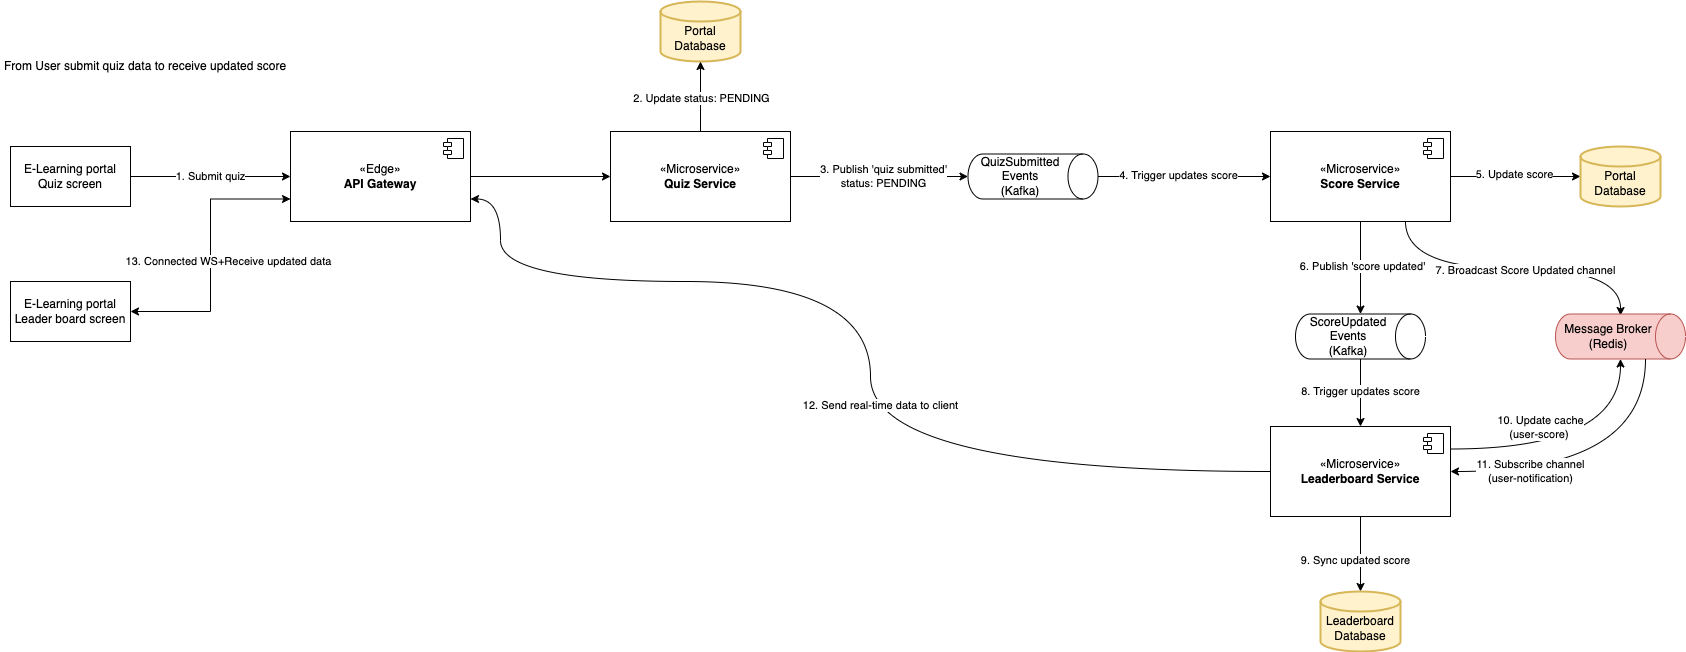

The diagram above was exported from draw.io. Its source (the exported page's mxGraphModel, read from the mxfile embedded in the PNG):
<mxGraphModel dx="1518" dy="415" grid="1" gridSize="10" guides="1" tooltips="1" connect="1" arrows="1" fold="1" page="1" pageScale="1" pageWidth="850" pageHeight="1100" math="0" shadow="0">
  <root>
    <mxCell id="0" />
    <mxCell id="1" parent="0" />
    <mxCell id="n3oPWwQkZsnkRs2rCQL--1" value="«Microservice»&lt;br&gt;&lt;b&gt;Quiz Service&lt;/b&gt;" style="html=1;dropTarget=0;whiteSpace=wrap;" vertex="1" parent="1">
      <mxGeometry x="390" y="1120" width="180" height="90" as="geometry" />
    </mxCell>
    <mxCell id="n3oPWwQkZsnkRs2rCQL--2" value="" style="shape=module;jettyWidth=8;jettyHeight=4;" vertex="1" parent="n3oPWwQkZsnkRs2rCQL--1">
      <mxGeometry x="1" width="20" height="20" relative="1" as="geometry">
        <mxPoint x="-27" y="7" as="offset" />
      </mxGeometry>
    </mxCell>
    <mxCell id="n3oPWwQkZsnkRs2rCQL--26" style="edgeStyle=orthogonalEdgeStyle;rounded=0;orthogonalLoop=1;jettySize=auto;html=1;curved=1;" edge="1" parent="1" source="n3oPWwQkZsnkRs2rCQL--3" target="n3oPWwQkZsnkRs2rCQL--25">
      <mxGeometry relative="1" as="geometry" />
    </mxCell>
    <mxCell id="n3oPWwQkZsnkRs2rCQL--27" value="5. Update score" style="edgeLabel;html=1;align=center;verticalAlign=middle;resizable=0;points=[];" vertex="1" connectable="0" parent="n3oPWwQkZsnkRs2rCQL--26">
      <mxGeometry x="-0.0222" y="2" relative="1" as="geometry">
        <mxPoint as="offset" />
      </mxGeometry>
    </mxCell>
    <mxCell id="ZgqByTRBHjRg0vKB2SKe-1" style="edgeStyle=orthogonalEdgeStyle;rounded=0;orthogonalLoop=1;jettySize=auto;html=1;exitX=0.75;exitY=1;exitDx=0;exitDy=0;elbow=vertical;curved=1;" edge="1" parent="1" source="n3oPWwQkZsnkRs2rCQL--3">
      <mxGeometry relative="1" as="geometry">
        <mxPoint x="1400" y="1304" as="targetPoint" />
      </mxGeometry>
    </mxCell>
    <mxCell id="WNMO4DyWmWo1-BGL4MT6-1" value="7. Broadcast Score Updated channel" style="edgeLabel;html=1;align=center;verticalAlign=middle;resizable=0;points=[];" vertex="1" connectable="0" parent="ZgqByTRBHjRg0vKB2SKe-1">
      <mxGeometry x="0.0686" y="-2" relative="1" as="geometry">
        <mxPoint x="1" as="offset" />
      </mxGeometry>
    </mxCell>
    <mxCell id="n3oPWwQkZsnkRs2rCQL--3" value="«Microservice»&lt;br&gt;&lt;b&gt;Score Service&lt;/b&gt;" style="html=1;dropTarget=0;whiteSpace=wrap;" vertex="1" parent="1">
      <mxGeometry x="1050" y="1120" width="180" height="90" as="geometry" />
    </mxCell>
    <mxCell id="n3oPWwQkZsnkRs2rCQL--4" value="" style="shape=module;jettyWidth=8;jettyHeight=4;" vertex="1" parent="n3oPWwQkZsnkRs2rCQL--3">
      <mxGeometry x="1" width="20" height="20" relative="1" as="geometry">
        <mxPoint x="-27" y="7" as="offset" />
      </mxGeometry>
    </mxCell>
    <mxCell id="n3oPWwQkZsnkRs2rCQL--5" value="" style="rounded=0;orthogonalLoop=1;jettySize=auto;html=1;" edge="1" parent="1" source="n3oPWwQkZsnkRs2rCQL--6" target="n3oPWwQkZsnkRs2rCQL--1">
      <mxGeometry relative="1" as="geometry" />
    </mxCell>
    <mxCell id="n3oPWwQkZsnkRs2rCQL--6" value="«Edge»&lt;br&gt;&lt;b&gt;API Gateway&lt;/b&gt;" style="html=1;dropTarget=0;whiteSpace=wrap;" vertex="1" parent="1">
      <mxGeometry x="70" y="1120" width="180" height="90" as="geometry" />
    </mxCell>
    <mxCell id="n3oPWwQkZsnkRs2rCQL--7" value="" style="shape=module;jettyWidth=8;jettyHeight=4;" vertex="1" parent="n3oPWwQkZsnkRs2rCQL--6">
      <mxGeometry x="1" width="20" height="20" relative="1" as="geometry">
        <mxPoint x="-27" y="7" as="offset" />
      </mxGeometry>
    </mxCell>
    <mxCell id="QdbFOiC3nVTN4ML9ESNf-3" style="edgeStyle=orthogonalEdgeStyle;rounded=0;orthogonalLoop=1;jettySize=auto;html=1;entryX=1;entryY=0.75;entryDx=0;entryDy=0;curved=1;" edge="1" parent="1" source="n3oPWwQkZsnkRs2rCQL--9" target="n3oPWwQkZsnkRs2rCQL--6">
      <mxGeometry relative="1" as="geometry">
        <Array as="points">
          <mxPoint x="650" y="1460" />
          <mxPoint x="650" y="1270" />
          <mxPoint x="280" y="1270" />
          <mxPoint x="280" y="1188" />
        </Array>
      </mxGeometry>
    </mxCell>
    <mxCell id="2T12XBYGmrrfMJaZj3na-2" value="12. Send real-time data to client" style="edgeLabel;html=1;align=center;verticalAlign=middle;resizable=0;points=[];" vertex="1" connectable="0" parent="QdbFOiC3nVTN4ML9ESNf-3">
      <mxGeometry x="-0.131" y="-10" relative="1" as="geometry">
        <mxPoint as="offset" />
      </mxGeometry>
    </mxCell>
    <mxCell id="n3oPWwQkZsnkRs2rCQL--9" value="«Microservice»&lt;br&gt;&lt;b&gt;Leaderboard Service&lt;/b&gt;" style="html=1;dropTarget=0;whiteSpace=wrap;" vertex="1" parent="1">
      <mxGeometry x="1050" y="1415" width="180" height="90" as="geometry" />
    </mxCell>
    <mxCell id="n3oPWwQkZsnkRs2rCQL--10" value="" style="shape=module;jettyWidth=8;jettyHeight=4;" vertex="1" parent="n3oPWwQkZsnkRs2rCQL--9">
      <mxGeometry x="1" width="20" height="20" relative="1" as="geometry">
        <mxPoint x="-27" y="7" as="offset" />
      </mxGeometry>
    </mxCell>
    <mxCell id="n3oPWwQkZsnkRs2rCQL--22" style="rounded=0;orthogonalLoop=1;jettySize=auto;html=1;" edge="1" parent="1" source="n3oPWwQkZsnkRs2rCQL--11" target="n3oPWwQkZsnkRs2rCQL--3">
      <mxGeometry relative="1" as="geometry" />
    </mxCell>
    <mxCell id="n3oPWwQkZsnkRs2rCQL--23" value="4. Trigger updates score" style="edgeLabel;html=1;align=center;verticalAlign=middle;resizable=0;points=[];" vertex="1" connectable="0" parent="n3oPWwQkZsnkRs2rCQL--22">
      <mxGeometry x="-0.0701" y="1" relative="1" as="geometry">
        <mxPoint as="offset" />
      </mxGeometry>
    </mxCell>
    <mxCell id="n3oPWwQkZsnkRs2rCQL--11" value="QuizSubmitted Events&lt;div&gt;(Kafka)&lt;/div&gt;" style="shape=cylinder3;whiteSpace=wrap;html=1;boundedLbl=1;backgroundOutline=1;size=15;rotation=90;horizontal=0;" vertex="1" parent="1">
      <mxGeometry x="790" y="1100" width="45" height="130" as="geometry" />
    </mxCell>
    <mxCell id="n3oPWwQkZsnkRs2rCQL--12" style="edgeStyle=orthogonalEdgeStyle;rounded=0;orthogonalLoop=1;jettySize=auto;html=1;entryX=0.5;entryY=1;entryDx=0;entryDy=0;entryPerimeter=0;curved=1;" edge="1" parent="1" source="n3oPWwQkZsnkRs2rCQL--1" target="n3oPWwQkZsnkRs2rCQL--11">
      <mxGeometry relative="1" as="geometry" />
    </mxCell>
    <mxCell id="n3oPWwQkZsnkRs2rCQL--21" value="3. Publish 'quiz submitted'&lt;div&gt;status: PENDING&lt;/div&gt;" style="edgeLabel;html=1;align=center;verticalAlign=middle;resizable=0;points=[];" vertex="1" connectable="0" parent="n3oPWwQkZsnkRs2rCQL--12">
      <mxGeometry x="-0.4692" relative="1" as="geometry">
        <mxPoint x="46" as="offset" />
      </mxGeometry>
    </mxCell>
    <mxCell id="n3oPWwQkZsnkRs2rCQL--25" value="&lt;div&gt;&lt;br&gt;&lt;/div&gt;Portal Database" style="strokeWidth=2;html=1;shape=mxgraph.flowchart.database;whiteSpace=wrap;fillColor=#fff2cc;strokeColor=#d6b656;" vertex="1" parent="1">
      <mxGeometry x="1360" y="1135" width="80" height="60" as="geometry" />
    </mxCell>
    <mxCell id="ZvsoEC8t2IYCgaqz5Bn3-3" style="rounded=0;orthogonalLoop=1;jettySize=auto;html=1;entryX=0.5;entryY=0;entryDx=0;entryDy=0;exitX=1;exitY=0.5;exitDx=0;exitDy=0;exitPerimeter=0;" edge="1" parent="1" source="n3oPWwQkZsnkRs2rCQL--28" target="n3oPWwQkZsnkRs2rCQL--9">
      <mxGeometry relative="1" as="geometry">
        <mxPoint x="877.5" y="1345" as="sourcePoint" />
        <mxPoint x="680" y="1395" as="targetPoint" />
      </mxGeometry>
    </mxCell>
    <mxCell id="JdceAh3AWguFd8ZZtuTr-1" value="8. Trigger updates score" style="edgeLabel;html=1;align=center;verticalAlign=middle;resizable=0;points=[];" vertex="1" connectable="0" parent="ZvsoEC8t2IYCgaqz5Bn3-3">
      <mxGeometry x="-0.037" relative="1" as="geometry">
        <mxPoint as="offset" />
      </mxGeometry>
    </mxCell>
    <mxCell id="n3oPWwQkZsnkRs2rCQL--28" value="ScoreUpdated Events&lt;div&gt;(Kafka)&lt;br&gt;&lt;/div&gt;" style="shape=cylinder3;whiteSpace=wrap;html=1;boundedLbl=1;backgroundOutline=1;size=15;rotation=90;horizontal=0;" vertex="1" parent="1">
      <mxGeometry x="1117.5" y="1260" width="45" height="130" as="geometry" />
    </mxCell>
    <mxCell id="n3oPWwQkZsnkRs2rCQL--29" style="rounded=0;orthogonalLoop=1;jettySize=auto;html=1;exitX=0.5;exitY=1;exitDx=0;exitDy=0;entryX=0;entryY=0.5;entryDx=0;entryDy=0;entryPerimeter=0;" edge="1" parent="1" source="n3oPWwQkZsnkRs2rCQL--3" target="n3oPWwQkZsnkRs2rCQL--28">
      <mxGeometry relative="1" as="geometry" />
    </mxCell>
    <mxCell id="ZvsoEC8t2IYCgaqz5Bn3-5" value="6. Publish 'score updated'" style="edgeLabel;html=1;align=center;verticalAlign=middle;resizable=0;points=[];" vertex="1" connectable="0" parent="n3oPWwQkZsnkRs2rCQL--29">
      <mxGeometry x="-0.0229" y="2" relative="1" as="geometry">
        <mxPoint as="offset" />
      </mxGeometry>
    </mxCell>
    <mxCell id="n3oPWwQkZsnkRs2rCQL--32" style="rounded=0;orthogonalLoop=1;jettySize=auto;html=1;entryX=0.5;entryY=0;entryDx=0;entryDy=0;entryPerimeter=0;" edge="1" parent="1" source="n3oPWwQkZsnkRs2rCQL--9" target="2benT3vYVJ2BsqMbOEj4-1">
      <mxGeometry relative="1" as="geometry">
        <mxPoint x="1280" y="1557.5" as="targetPoint" />
      </mxGeometry>
    </mxCell>
    <mxCell id="n3oPWwQkZsnkRs2rCQL--33" value="9. Sync updated score" style="edgeLabel;html=1;align=center;verticalAlign=middle;resizable=0;points=[];" vertex="1" connectable="0" parent="n3oPWwQkZsnkRs2rCQL--32">
      <mxGeometry x="-0.0194" y="-1" relative="1" as="geometry">
        <mxPoint x="-4" y="7" as="offset" />
      </mxGeometry>
    </mxCell>
    <mxCell id="n3oPWwQkZsnkRs2rCQL--38" value="&lt;div&gt;&lt;br&gt;&lt;/div&gt;Portal Database" style="strokeWidth=2;html=1;shape=mxgraph.flowchart.database;whiteSpace=wrap;fillColor=#fff2cc;strokeColor=#d6b656;" vertex="1" parent="1">
      <mxGeometry x="440" y="990" width="80" height="60" as="geometry" />
    </mxCell>
    <mxCell id="n3oPWwQkZsnkRs2rCQL--39" style="rounded=0;orthogonalLoop=1;jettySize=auto;html=1;entryX=0.5;entryY=1;entryDx=0;entryDy=0;entryPerimeter=0;" edge="1" parent="1" source="n3oPWwQkZsnkRs2rCQL--1" target="n3oPWwQkZsnkRs2rCQL--38">
      <mxGeometry relative="1" as="geometry" />
    </mxCell>
    <mxCell id="n3oPWwQkZsnkRs2rCQL--40" value="2. Update status: PENDING" style="edgeLabel;html=1;align=center;verticalAlign=middle;resizable=0;points=[];" vertex="1" connectable="0" parent="n3oPWwQkZsnkRs2rCQL--39">
      <mxGeometry x="-0.0571" y="-1" relative="1" as="geometry">
        <mxPoint as="offset" />
      </mxGeometry>
    </mxCell>
    <mxCell id="2benT3vYVJ2BsqMbOEj4-1" value="&lt;div&gt;&lt;br&gt;&lt;/div&gt;Leaderboard Database" style="strokeWidth=2;html=1;shape=mxgraph.flowchart.database;whiteSpace=wrap;fillColor=#fff2cc;strokeColor=#d6b656;" vertex="1" parent="1">
      <mxGeometry x="1100" y="1580" width="80" height="60" as="geometry" />
    </mxCell>
    <mxCell id="ZvsoEC8t2IYCgaqz5Bn3-1" value="From User submit quiz data to receive updated score" style="text;html=1;align=center;verticalAlign=middle;whiteSpace=wrap;rounded=0;" vertex="1" parent="1">
      <mxGeometry x="-220" y="1040" width="290" height="30" as="geometry" />
    </mxCell>
    <mxCell id="ZvsoEC8t2IYCgaqz5Bn3-10" value="&lt;meta charset=&quot;utf-8&quot;&gt;&lt;span style=&quot;color: rgb(0, 0, 0); font-family: Helvetica; font-size: 11px; font-style: normal; font-variant-ligatures: normal; font-variant-caps: normal; font-weight: 400; letter-spacing: normal; orphans: 2; text-align: center; text-indent: 0px; text-transform: none; widows: 2; word-spacing: 0px; -webkit-text-stroke-width: 0px; white-space: nowrap; background-color: rgb(255, 255, 255); text-decoration-thickness: initial; text-decoration-style: initial; text-decoration-color: initial; display: inline !important; float: none;&quot;&gt;1. Submit quiz&lt;/span&gt;" style="edgeStyle=orthogonalEdgeStyle;rounded=0;orthogonalLoop=1;jettySize=auto;html=1;entryX=0;entryY=0.5;entryDx=0;entryDy=0;exitX=1;exitY=0.5;exitDx=0;exitDy=0;" edge="1" parent="1" source="QdbFOiC3nVTN4ML9ESNf-8" target="n3oPWwQkZsnkRs2rCQL--6">
      <mxGeometry x="0.0026" relative="1" as="geometry">
        <mxPoint x="-110" y="1180" as="sourcePoint" />
        <mxPoint as="offset" />
      </mxGeometry>
    </mxCell>
    <mxCell id="QdbFOiC3nVTN4ML9ESNf-2" style="edgeStyle=orthogonalEdgeStyle;rounded=0;orthogonalLoop=1;jettySize=auto;html=1;entryX=1;entryY=0.5;entryDx=0;entryDy=0;entryPerimeter=0;curved=1;exitX=1;exitY=0.25;exitDx=0;exitDy=0;" edge="1" parent="1" source="n3oPWwQkZsnkRs2rCQL--9" target="QdbFOiC3nVTN4ML9ESNf-11">
      <mxGeometry relative="1" as="geometry">
        <mxPoint x="1374" y="1332.98" as="targetPoint" />
      </mxGeometry>
    </mxCell>
    <mxCell id="2T12XBYGmrrfMJaZj3na-1" value="10. Update cache&lt;div&gt;(user-score)&amp;nbsp;&lt;/div&gt;" style="edgeLabel;html=1;align=center;verticalAlign=middle;resizable=0;points=[];" vertex="1" connectable="0" parent="QdbFOiC3nVTN4ML9ESNf-2">
      <mxGeometry x="-0.2" y="15" relative="1" as="geometry">
        <mxPoint x="-14" y="-7" as="offset" />
      </mxGeometry>
    </mxCell>
    <mxCell id="QdbFOiC3nVTN4ML9ESNf-4" style="edgeStyle=orthogonalEdgeStyle;rounded=0;orthogonalLoop=1;jettySize=auto;html=1;exitX=0;exitY=0.75;exitDx=0;exitDy=0;entryX=1;entryY=0.5;entryDx=0;entryDy=0;startArrow=classic;startFill=1;" edge="1" parent="1" source="n3oPWwQkZsnkRs2rCQL--6" target="QdbFOiC3nVTN4ML9ESNf-9">
      <mxGeometry relative="1" as="geometry">
        <mxPoint x="-112.19999999999982" y="1208.8" as="targetPoint" />
      </mxGeometry>
    </mxCell>
    <mxCell id="QdbFOiC3nVTN4ML9ESNf-10" value="13. Connected WS+Receive updated data" style="edgeLabel;html=1;align=center;verticalAlign=middle;resizable=0;points=[];" vertex="1" connectable="0" parent="QdbFOiC3nVTN4ML9ESNf-4">
      <mxGeometry x="0.4876" relative="1" as="geometry">
        <mxPoint x="28" y="-50" as="offset" />
      </mxGeometry>
    </mxCell>
    <mxCell id="QdbFOiC3nVTN4ML9ESNf-8" value="E-Learning portal&lt;div&gt;Quiz screen&lt;/div&gt;" style="rounded=0;whiteSpace=wrap;html=1;" vertex="1" parent="1">
      <mxGeometry x="-210" y="1135" width="120" height="60" as="geometry" />
    </mxCell>
    <mxCell id="QdbFOiC3nVTN4ML9ESNf-9" value="E-Learning portal&lt;div&gt;Leader board screen&lt;/div&gt;" style="rounded=0;whiteSpace=wrap;html=1;" vertex="1" parent="1">
      <mxGeometry x="-210" y="1270" width="120" height="60" as="geometry" />
    </mxCell>
    <mxCell id="QdbFOiC3nVTN4ML9ESNf-11" value="Message Broker&lt;div&gt;(Redis)&lt;/div&gt;" style="shape=cylinder3;whiteSpace=wrap;html=1;boundedLbl=1;backgroundOutline=1;size=15;rotation=90;horizontal=0;fillColor=#f8cecc;strokeColor=#b85450;" vertex="1" parent="1">
      <mxGeometry x="1377.5" y="1260" width="45" height="130" as="geometry" />
    </mxCell>
    <mxCell id="vgVxuP2lCgWKdaCDCjHJ-1" style="edgeStyle=orthogonalEdgeStyle;rounded=0;orthogonalLoop=1;jettySize=auto;html=1;entryX=1;entryY=0;entryDx=0;entryDy=40;entryPerimeter=0;exitX=1;exitY=0.5;exitDx=0;exitDy=0;curved=1;startArrow=classic;startFill=1;endArrow=none;endFill=0;" edge="1" parent="1" source="n3oPWwQkZsnkRs2rCQL--9" target="QdbFOiC3nVTN4ML9ESNf-11">
      <mxGeometry relative="1" as="geometry" />
    </mxCell>
    <mxCell id="vgVxuP2lCgWKdaCDCjHJ-3" value="11. Subscribe channel&lt;div&gt;(user-notification)&lt;/div&gt;" style="edgeLabel;html=1;align=center;verticalAlign=middle;resizable=0;points=[];" vertex="1" connectable="0" parent="vgVxuP2lCgWKdaCDCjHJ-1">
      <mxGeometry x="-0.4084" relative="1" as="geometry">
        <mxPoint x="-11" as="offset" />
      </mxGeometry>
    </mxCell>
  </root>
</mxGraphModel>